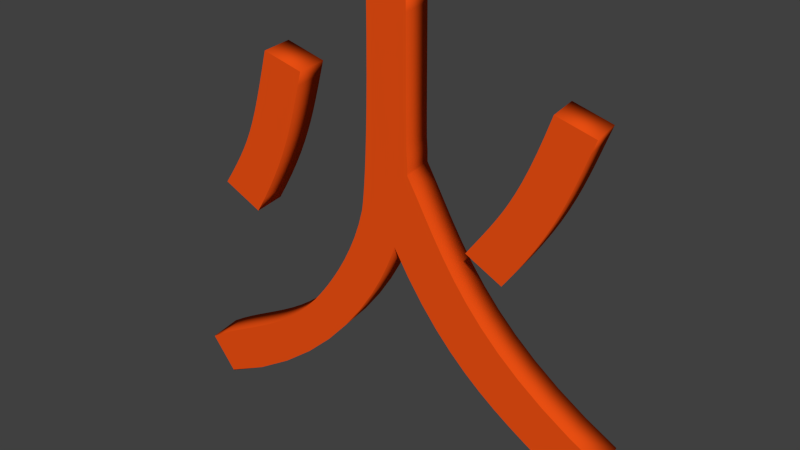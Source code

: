 # Source: fire.blend  (saved by Blender 2.76.0; exported with 4.5.12 LTS)
import bpy
from mathutils import Matrix  # noqa: F401  (used for matrix-valued properties, if any)

bpy.ops.wm.read_factory_settings(use_empty=True)
scene = bpy.context.scene
scene.name = 'Scene'

# ---- collections
col_collection_1 = bpy.data.collections.new('Collection 1'); scene.collection.children.link(col_collection_1)

# ---- materials (node trees are filled in below, after node groups)
mat_material_001 = bpy.data.materials.new('Material.001')
mat_material_001.alpha_threshold = 0.0
mat_material_001.use_transparent_shadow = False
mat_material_001.diffuse_color = (0.8, 0.07681, 0.006325, 1.0)
mat_material_001.roughness = 0.5
mat_material_001.specular_intensity = 0.06693

# ---- material node trees

# ---- world
world_world = bpy.data.worlds.new('World'); scene.world = world_world
world_world.color = (0.05088, 0.05088, 0.05088)
world_world.use_sun_shadow = False
world_world.sun_shadow_jitter_overblur = 0.0
world_world.cycles.sampling_method = 'MANUAL'
world_world.cycles.sample_map_resolution = 256

# ---- meshes
me_mesh = bpy.data.meshes.new('Mesh')
me_mesh.from_pydata([(-0.004315, 0.07244, -0.002946), (0.007248, 0.07244, -0.002946), (0.007273, 0.0689, -0.002946), (0.007295, 0.06514, -0.002946), (0.007316, 0.06124, -0.002946), (0.007336, 0.05726, -0.002946), (0.007356, 0.05329, -0.002946), (0.007377, 0.04938, -0.002946), (0.007399, 0.04562, -0.002946), (0.007424, 0.04208, -0.002946), (0.007451, 0.03883, -0.002946), (0.007483, 0.03594, -0.002946), (0.007519, 0.03349, -0.002946), (0.007561, 0.03154, -0.002946), (0.007641, 0.03036, -0.002946), (0.007702, 0.02938, -0.002946), (0.007746, 0.02858, -0.002946), (0.007776, 0.02793, -0.002946), (0.007795, 0.02739, -0.002946), (0.007805, 0.02695, -0.002946), (0.007809, 0.02656, -0.002946), (0.007811, 0.0262, -0.002946), (0.007813, 0.02584, -0.002946), (0.007817, 0.02545, -0.002946), (0.007827, 0.025, -0.002946), (0.007846, 0.02447, -0.002946), (0.01049, 0.01936, -0.002946), (0.01316, 0.01401, -0.002946), (0.01597, 0.008447, -0.002946), (0.01906, 0.002679, -0.002946), (0.02256, -0.003277, -0.002946), (0.02659, -0.009406, -0.002946), (0.03128, -0.01569, -0.002946), (0.03676, -0.02212, -0.002946), (0.04315, -0.02868, -0.002946), (0.05059, -0.03534, -0.002946), (0.0592, -0.04211, -0.002946), (0.06911, -0.04895, -0.002946), (0.06901, -0.0491, -0.002946), (0.06873, -0.04954, -0.002946), (0.06829, -0.05021, -0.002946), (0.06772, -0.05109, -0.002946), (0.06705, -0.05213, -0.002946), (0.0663, -0.05328, -0.002946), (0.06549, -0.05452, -0.002946), (0.06466, -0.0558, -0.002946), (0.06383, -0.05708, -0.002946), (0.06302, -0.05832, -0.002946), (0.06227, -0.05947, -0.002946), (0.0616, -0.06051, -0.002946), (0.05631, -0.0566, -0.002946), (0.05113, -0.0528, -0.002946), (0.04606, -0.04901, -0.002946), (0.04108, -0.04513, -0.002946), (0.0362, -0.04105, -0.002946), (0.03139, -0.03666, -0.002946), (0.02665, -0.03186, -0.002946), (0.02198, -0.02655, -0.002946), (0.01736, -0.02063, -0.002946), (0.01279, -0.01397, -0.002946), (0.00827, -0.006493, -0.002946), (0.003779, 0.001921, -0.002946), (0.003534, 0.001057, -0.002946), (0.002733, -0.001379, -0.002946), (0.001277, -0.005151, -0.002946), (-0.0009319, -0.01003, -0.002946), (-0.003992, -0.01577, -0.002946), (-0.008001, -0.02214, -0.002946), (-0.01306, -0.02891, -0.002946), (-0.01926, -0.03585, -0.002946), (-0.02671, -0.04271, -0.002946), (-0.0355, -0.04926, -0.002946), (-0.04574, -0.05527, -0.002946), (-0.05751, -0.06051, -0.002946), (-0.0576, -0.06036, -0.002946), (-0.05786, -0.05995, -0.002946), (-0.05827, -0.05931, -0.002946), (-0.05879, -0.05848, -0.002946), (-0.05942, -0.05749, -0.002946), (-0.06011, -0.05639, -0.002946), (-0.06085, -0.05522, -0.002946), (-0.06162, -0.054, -0.002946), (-0.06239, -0.05279, -0.002946), (-0.06313, -0.05161, -0.002946), (-0.06382, -0.05051, -0.002946), (-0.06445, -0.04953, -0.002946), (-0.06106, -0.04748, -0.002946), (-0.05765, -0.04563, -0.002946), (-0.05422, -0.04392, -0.002946), (-0.05078, -0.04227, -0.002946), (-0.04735, -0.04062, -0.002946), (-0.04392, -0.0389, -0.002946), (-0.04051, -0.03706, -0.002946), (-0.03712, -0.03501, -0.002946), (-0.03377, -0.0327, -0.002946), (-0.03045, -0.03006, -0.002946), (-0.02718, -0.02702, -0.002946), (-0.02397, -0.02351, -0.002946), (-0.02371, -0.02321, -0.002946), (-0.02297, -0.02231, -0.002946), (-0.02183, -0.02087, -0.002946), (-0.02038, -0.01891, -0.002946), (-0.01868, -0.01648, -0.002946), (-0.01682, -0.01361, -0.002946), (-0.01487, -0.01035, -0.002946), (-0.01292, -0.006729, -0.002946), (-0.01105, -0.002785, -0.002946), (-0.009318, 0.001442, -0.002946), (-0.00782, 0.005913, -0.002946), (-0.006628, 0.01059, -0.002946), (-0.006583, 0.01086, -0.002946), (-0.006457, 0.01172, -0.002946), (-0.006267, 0.01327, -0.002946), (-0.006028, 0.01558, -0.002946), (-0.005758, 0.01875, -0.002946), (-0.005472, 0.02288, -0.002946), (-0.005185, 0.02803, -0.002946), (-0.004915, 0.03431, -0.002946), (-0.004677, 0.04181, -0.002946), (-0.004487, 0.0506, -0.002946), (-0.004361, 0.06078, -0.002946), (-0.03727, 0.05163, -0.002946), (-0.02571, 0.04759, -0.002946), (-0.02673, 0.04336, -0.002946), (-0.02771, 0.0394, -0.002946), (-0.02867, 0.03565, -0.002946), (-0.02965, 0.03205, -0.002946), (-0.0307, 0.02854, -0.002946), (-0.03186, 0.02505, -0.002946), (-0.03315, 0.02153, -0.002946), (-0.03462, 0.01792, -0.002946), (-0.03631, 0.01415, -0.002946), (-0.03825, 0.01018, -0.002946), (-0.04049, 0.005925, -0.002946), (-0.04305, 0.001343, -0.002946), (-0.0432, 0.001435, -0.002946), (-0.04361, 0.001696, -0.002946), (-0.04426, 0.002101, -0.002946), (-0.04509, 0.002627, -0.002946), (-0.04607, 0.00325, -0.002946), (-0.04717, 0.003944, -0.002946), (-0.04835, 0.004687, -0.002946), (-0.04956, 0.005453, -0.002946), (-0.05078, 0.00622, -0.002946), (-0.05195, 0.006963, -0.002946), (-0.05305, 0.007657, -0.002946), (-0.05404, 0.00828, -0.002946), (-0.05184, 0.01179, -0.002946), (-0.04993, 0.01496, -0.002946), (-0.04826, 0.0179, -0.002946), (-0.04679, 0.02072, -0.002946), (-0.04548, 0.02352, -0.002946), (-0.04429, 0.02642, -0.002946), (-0.04318, 0.02951, -0.002946), (-0.0421, 0.0329, -0.002946), (-0.04101, 0.0367, -0.002946), (-0.03987, 0.04102, -0.002946), (-0.03864, 0.04596, -0.002946), (0.0483, 0.0499, -0.002946), (0.05986, 0.04585, -0.002946), (0.05847, 0.04195, -0.002946), (0.05714, 0.0382, -0.002946), (0.05584, 0.03456, -0.002946), (0.0545, 0.03097, -0.002946), (0.05309, 0.02741, -0.002946), (0.05155, 0.02382, -0.002946), (0.04982, 0.02014, -0.002946), (0.04787, 0.01635, -0.002946), (0.04563, 0.01239, -0.002946), (0.04307, 0.008213, -0.002946), (0.04012, 0.003775, -0.002946), (0.03674, -0.0009695, -0.002946), (0.03659, -0.0008771, -0.002946), (0.03618, -0.0006162, -0.002946), (0.03553, -0.0002108, -0.002946), (0.0347, 0.0003151, -0.002946), (0.03372, 0.0009373, -0.002946), (0.03262, 0.001632, -0.002946), (0.03144, 0.002374, -0.002946), (0.03023, 0.003141, -0.002946), (0.02901, 0.003908, -0.002946), (0.02784, 0.004651, -0.002946), (0.02674, 0.005345, -0.002946), (0.02575, 0.005967, -0.002946), (0.02814, 0.009272, -0.002946), (0.03033, 0.01231, -0.002946), (0.03236, 0.01519, -0.002946), (0.03424, 0.018, -0.002946), (0.03603, 0.02084, -0.002946), (0.03774, 0.02382, -0.002946), (0.03941, 0.02702, -0.002946), (0.04108, 0.03055, -0.002946), (0.04277, 0.0345, -0.002946), (0.04451, 0.03898, -0.002946), (0.04635, 0.04408, -0.002946), (-0.004315, 0.07244, 0.008125), (0.007248, 0.07244, 0.008125), (0.007273, 0.0689, 0.008125), (0.007295, 0.06514, 0.008125), (0.007316, 0.06124, 0.008125), (0.007336, 0.05726, 0.008125), (0.007356, 0.05329, 0.008125), (0.007377, 0.04938, 0.008125), (0.007399, 0.04562, 0.008125), (0.007424, 0.04208, 0.008125), (0.007451, 0.03883, 0.008125), (0.007483, 0.03594, 0.008125), (0.007519, 0.03349, 0.008125), (0.007561, 0.03154, 0.008125), (0.007641, 0.03036, 0.008125), (0.007702, 0.02938, 0.008125), (0.007746, 0.02858, 0.008125), (0.007776, 0.02793, 0.008125), (0.007795, 0.02739, 0.008125), (0.007805, 0.02695, 0.008125), (0.007809, 0.02656, 0.008125), (0.007811, 0.0262, 0.008125), (0.007813, 0.02584, 0.008125), (0.007817, 0.02545, 0.008125), (0.007827, 0.025, 0.008125), (0.007846, 0.02447, 0.008125), (0.01049, 0.01936, 0.008125), (0.01316, 0.01401, 0.008125), (0.01597, 0.008447, 0.008125), (0.01906, 0.002679, 0.008125), (0.02256, -0.003277, 0.008125), (0.02659, -0.009406, 0.008125), (0.03128, -0.01569, 0.008125), (0.03676, -0.02212, 0.008125), (0.04315, -0.02868, 0.008125), (0.05059, -0.03534, 0.008125), (0.0592, -0.04211, 0.008125), (0.06911, -0.04895, 0.008125), (0.06901, -0.0491, 0.008125), (0.06873, -0.04954, 0.008125), (0.06829, -0.05021, 0.008125), (0.06772, -0.05109, 0.008125), (0.06705, -0.05213, 0.008125), (0.0663, -0.05328, 0.008125), (0.06549, -0.05452, 0.008125), (0.06466, -0.0558, 0.008125), (0.06383, -0.05708, 0.008125), (0.06302, -0.05832, 0.008125), (0.06227, -0.05947, 0.008125), (0.0616, -0.06051, 0.008125), (0.05631, -0.0566, 0.008125), (0.05113, -0.0528, 0.008125), (0.04606, -0.04901, 0.008125), (0.04108, -0.04513, 0.008125), (0.0362, -0.04105, 0.008125), (0.03139, -0.03666, 0.008125), (0.02665, -0.03186, 0.008125), (0.02198, -0.02655, 0.008125), (0.01736, -0.02063, 0.008125), (0.01279, -0.01397, 0.008125), (0.00827, -0.006493, 0.008125), (0.003779, 0.001921, 0.008125), (0.003534, 0.001057, 0.008125), (0.002733, -0.001379, 0.008125), (0.001277, -0.005151, 0.008125), (-0.0009319, -0.01003, 0.008125), (-0.003992, -0.01577, 0.008125), (-0.008001, -0.02214, 0.008125), (-0.01306, -0.02891, 0.008125), (-0.01926, -0.03585, 0.008125), (-0.02671, -0.04271, 0.008125), (-0.0355, -0.04926, 0.008125), (-0.04574, -0.05527, 0.008125), (-0.05751, -0.06051, 0.008125), (-0.0576, -0.06036, 0.008125), (-0.05786, -0.05995, 0.008125), (-0.05827, -0.05931, 0.008125), (-0.05879, -0.05848, 0.008125), (-0.05942, -0.05749, 0.008125), (-0.06011, -0.05639, 0.008125), (-0.06085, -0.05522, 0.008125), (-0.06162, -0.054, 0.008125), (-0.06239, -0.05279, 0.008125), (-0.06313, -0.05161, 0.008125), (-0.06382, -0.05051, 0.008125), (-0.06445, -0.04953, 0.008125), (-0.06106, -0.04748, 0.008125), (-0.05765, -0.04563, 0.008125), (-0.05422, -0.04392, 0.008125), (-0.05078, -0.04227, 0.008125), (-0.04735, -0.04062, 0.008125), (-0.04392, -0.0389, 0.008125), (-0.04051, -0.03706, 0.008125), (-0.03712, -0.03501, 0.008125), (-0.03377, -0.0327, 0.008125), (-0.03045, -0.03006, 0.008125), (-0.02718, -0.02702, 0.008125), (-0.02397, -0.02351, 0.008125), (-0.02371, -0.02321, 0.008125), (-0.02297, -0.02231, 0.008125), (-0.02183, -0.02087, 0.008125), (-0.02038, -0.01891, 0.008125), (-0.01868, -0.01648, 0.008125), (-0.01682, -0.01361, 0.008125), (-0.01487, -0.01035, 0.008125), (-0.01292, -0.006729, 0.008125), (-0.01105, -0.002785, 0.008125), (-0.009318, 0.001442, 0.008125), (-0.00782, 0.005913, 0.008125), (-0.006628, 0.01059, 0.008125), (-0.006583, 0.01086, 0.008125), (-0.006457, 0.01172, 0.008125), (-0.006267, 0.01327, 0.008125), (-0.006028, 0.01558, 0.008125), (-0.005758, 0.01875, 0.008125), (-0.005472, 0.02288, 0.008125), (-0.005185, 0.02803, 0.008125), (-0.004915, 0.03431, 0.008125), (-0.004677, 0.04181, 0.008125), (-0.004487, 0.0506, 0.008125), (-0.004361, 0.06078, 0.008125), (-0.03727, 0.05163, 0.008125), (-0.02571, 0.04759, 0.008125), (-0.02673, 0.04336, 0.008125), (-0.02771, 0.0394, 0.008125), (-0.02867, 0.03565, 0.008125), (-0.02965, 0.03205, 0.008125), (-0.0307, 0.02854, 0.008125), (-0.03186, 0.02505, 0.008125), (-0.03315, 0.02153, 0.008125), (-0.03462, 0.01792, 0.008125), (-0.03631, 0.01415, 0.008125), (-0.03825, 0.01018, 0.008125), (-0.04049, 0.005925, 0.008125), (-0.04305, 0.001343, 0.008125), (-0.0432, 0.001435, 0.008125), (-0.04361, 0.001696, 0.008125), (-0.04426, 0.002101, 0.008125), (-0.04509, 0.002627, 0.008125), (-0.04607, 0.00325, 0.008125), (-0.04717, 0.003944, 0.008125), (-0.04835, 0.004687, 0.008125), (-0.04956, 0.005453, 0.008125), (-0.05078, 0.00622, 0.008125), (-0.05195, 0.006963, 0.008125), (-0.05305, 0.007657, 0.008125), (-0.05404, 0.00828, 0.008125), (-0.05184, 0.01179, 0.008125), (-0.04993, 0.01496, 0.008125), (-0.04826, 0.0179, 0.008125), (-0.04679, 0.02072, 0.008125), (-0.04548, 0.02352, 0.008125), (-0.04429, 0.02642, 0.008125), (-0.04318, 0.02951, 0.008125), (-0.0421, 0.0329, 0.008125), (-0.04101, 0.0367, 0.008125), (-0.03987, 0.04102, 0.008125), (-0.03864, 0.04596, 0.008125), (0.0483, 0.0499, 0.008125), (0.05986, 0.04585, 0.008125), (0.05847, 0.04195, 0.008125), (0.05714, 0.0382, 0.008125), (0.05584, 0.03456, 0.008125), (0.0545, 0.03097, 0.008125), (0.05309, 0.02741, 0.008125), (0.05155, 0.02382, 0.008125), (0.04982, 0.02014, 0.008125), (0.04787, 0.01635, 0.008125), (0.04563, 0.01239, 0.008125), (0.04307, 0.008213, 0.008125), (0.04012, 0.003775, 0.008125), (0.03674, -0.0009695, 0.008125), (0.03659, -0.0008771, 0.008125), (0.03618, -0.0006162, 0.008125), (0.03553, -0.0002108, 0.008125), (0.0347, 0.0003151, 0.008125), (0.03372, 0.0009373, 0.008125), (0.03262, 0.001632, 0.008125), (0.03144, 0.002374, 0.008125), (0.03023, 0.003141, 0.008125), (0.02901, 0.003908, 0.008125), (0.02784, 0.004651, 0.008125), (0.02674, 0.005345, 0.008125), (0.02575, 0.005967, 0.008125), (0.02814, 0.009272, 0.008125), (0.03033, 0.01231, 0.008125), (0.03236, 0.01519, 0.008125), (0.03424, 0.018, 0.008125), (0.03603, 0.02084, 0.008125), (0.03774, 0.02382, 0.008125), (0.03941, 0.02702, 0.008125), (0.04108, 0.03055, 0.008125), (0.04277, 0.0345, 0.008125), (0.04451, 0.03898, 0.008125), (0.04635, 0.04408, 0.008125)], [], [(120, 0, 1), (120, 1, 2), (120, 2, 3), (120, 3, 4), (120, 4, 5), (119, 120, 5), (119, 5, 6), (119, 6, 7), (157, 121, 122), (118, 119, 7), (194, 158, 159), (118, 7, 8), (157, 122, 123), (156, 157, 123), (194, 159, 160), (118, 8, 9), (193, 194, 160), (156, 123, 124), (118, 9, 10), (193, 160, 161), (117, 118, 10), (155, 156, 124), (155, 124, 125), (192, 193, 161), (117, 10, 11), (192, 161, 162), (154, 155, 125), (117, 11, 12), (154, 125, 126), (192, 162, 163), (191, 192, 163), (116, 117, 12), (116, 12, 13), (153, 154, 126), (153, 126, 127), (116, 13, 14), (191, 163, 164), (190, 191, 164), (116, 14, 15), (152, 153, 127), (116, 15, 16), (116, 16, 17), (152, 127, 128), (115, 116, 17), (115, 17, 18), (190, 164, 165), (115, 18, 19), (189, 190, 165), (115, 19, 20), (115, 20, 21), (151, 152, 128), (115, 21, 22), (115, 22, 23), (115, 23, 24), (151, 128, 129), (115, 24, 25), (115, 25, 26), (188, 189, 165), (188, 165, 166), (150, 151, 129), (114, 115, 26), (150, 129, 130), (187, 188, 166), (149, 150, 130), (187, 166, 167), (114, 26, 27), (113, 114, 27), (186, 187, 167), (149, 130, 131), (148, 149, 131), (186, 167, 168), (112, 113, 27), (185, 186, 168), (147, 148, 131), (147, 131, 132), (112, 27, 28), (111, 112, 28), (185, 168, 169), (184, 185, 169), (146, 147, 132), (110, 111, 28), (109, 110, 28), (108, 109, 28), (146, 132, 133), (183, 184, 169), (108, 28, 29), (145, 146, 133), (183, 169, 170), (144, 145, 133), (143, 144, 133), (142, 143, 133), (182, 183, 170), (142, 133, 137), (137, 133, 136), (136, 133, 134), (107, 108, 29), (141, 142, 137), (181, 182, 170), (140, 141, 139), (139, 141, 138), (138, 141, 137), (180, 181, 170), (179, 180, 170), (179, 170, 175), (175, 170, 173), (173, 170, 171), (178, 179, 175), (107, 29, 61), (61, 29, 30), (177, 178, 175), (107, 61, 62), (60, 61, 30), (135, 136, 134), (176, 177, 175), (106, 107, 62), (106, 62, 63), (174, 175, 173), (172, 173, 171), (106, 63, 64), (105, 106, 64), (60, 30, 31), (105, 64, 65), (59, 60, 31), (104, 105, 65), (59, 31, 32), (104, 65, 66), (103, 104, 66), (102, 103, 66), (58, 59, 32), (58, 32, 33), (102, 66, 67), (101, 102, 67), (100, 101, 67), (57, 58, 33), (99, 100, 67), (57, 33, 34), (99, 67, 68), (98, 99, 68), (97, 98, 68), (96, 97, 68), (56, 57, 34), (95, 96, 68), (56, 34, 35), (95, 68, 69), (94, 95, 69), (55, 56, 35), (93, 94, 69), (92, 93, 69), (55, 35, 36), (92, 69, 70), (54, 55, 36), (91, 92, 70), (90, 91, 70), (89, 90, 70), (53, 54, 36), (53, 36, 37), (88, 89, 70), (88, 70, 71), (87, 88, 71), (52, 53, 37), (86, 87, 71), (85, 86, 71), (52, 37, 38), (51, 52, 38), (51, 38, 39), (85, 71, 72), (84, 85, 72), (51, 39, 40), (51, 40, 41), (83, 84, 72), (51, 41, 42), (82, 83, 72), (51, 42, 43), (81, 82, 72), (50, 51, 43), (50, 43, 44), (80, 81, 72), (50, 44, 45), (79, 80, 72), (79, 72, 74), (74, 72, 73), (50, 45, 46), (78, 79, 77), (77, 79, 76), (76, 79, 74), (49, 50, 46), (49, 46, 47), (49, 47, 48), (75, 76, 74), (315, 196, 195), (315, 197, 196), (315, 198, 197), (315, 199, 198), (315, 200, 199), (314, 200, 315), (314, 201, 200), (314, 202, 201), (352, 317, 316), (313, 202, 314), (389, 354, 353), (313, 203, 202), (352, 318, 317), (351, 318, 352), (389, 355, 354), (313, 204, 203), (388, 355, 389), (351, 319, 318), (313, 205, 204), (388, 356, 355), (312, 205, 313), (350, 319, 351), (350, 320, 319), (387, 356, 388), (312, 206, 205), (387, 357, 356), (349, 320, 350), (312, 207, 206), (349, 321, 320), (387, 358, 357), (386, 358, 387), (311, 207, 312), (311, 208, 207), (348, 321, 349), (348, 322, 321), (311, 209, 208), (386, 359, 358), (385, 359, 386), (311, 210, 209), (347, 322, 348), (311, 211, 210), (311, 212, 211), (347, 323, 322), (310, 212, 311), (310, 213, 212), (385, 360, 359), (310, 214, 213), (384, 360, 385), (310, 215, 214), (310, 216, 215), (346, 323, 347), (310, 217, 216), (310, 218, 217), (310, 219, 218), (346, 324, 323), (310, 220, 219), (310, 221, 220), (383, 360, 384), (383, 361, 360), (345, 324, 346), (309, 221, 310), (345, 325, 324), (382, 361, 383), (344, 325, 345), (382, 362, 361), (309, 222, 221), (308, 222, 309), (381, 362, 382), (344, 326, 325), (343, 326, 344), (381, 363, 362), (307, 222, 308), (380, 363, 381), (342, 326, 343), (342, 327, 326), (307, 223, 222), (306, 223, 307), (380, 364, 363), (379, 364, 380), (341, 327, 342), (305, 223, 306), (304, 223, 305), (303, 223, 304), (341, 328, 327), (378, 364, 379), (303, 224, 223), (340, 328, 341), (378, 365, 364), (339, 328, 340), (338, 328, 339), (337, 328, 338), (377, 365, 378), (337, 332, 328), (332, 331, 328), (331, 329, 328), (302, 224, 303), (336, 332, 337), (376, 365, 377), (335, 334, 336), (334, 333, 336), (333, 332, 336), (375, 365, 376), (374, 365, 375), (374, 370, 365), (370, 368, 365), (368, 366, 365), (373, 370, 374), (302, 256, 224), (256, 225, 224), (372, 370, 373), (302, 257, 256), (255, 225, 256), (330, 329, 331), (371, 370, 372), (301, 257, 302), (301, 258, 257), (369, 368, 370), (367, 366, 368), (301, 259, 258), (300, 259, 301), (255, 226, 225), (300, 260, 259), (254, 226, 255), (299, 260, 300), (254, 227, 226), (299, 261, 260), (298, 261, 299), (297, 261, 298), (253, 227, 254), (253, 228, 227), (297, 262, 261), (296, 262, 297), (295, 262, 296), (252, 228, 253), (294, 262, 295), (252, 229, 228), (294, 263, 262), (293, 263, 294), (292, 263, 293), (291, 263, 292), (251, 229, 252), (290, 263, 291), (251, 230, 229), (290, 264, 263), (289, 264, 290), (250, 230, 251), (288, 264, 289), (287, 264, 288), (250, 231, 230), (287, 265, 264), (249, 231, 250), (286, 265, 287), (285, 265, 286), (284, 265, 285), (248, 231, 249), (248, 232, 231), (283, 265, 284), (283, 266, 265), (282, 266, 283), (247, 232, 248), (281, 266, 282), (280, 266, 281), (247, 233, 232), (246, 233, 247), (246, 234, 233), (280, 267, 266), (279, 267, 280), (246, 235, 234), (246, 236, 235), (278, 267, 279), (246, 237, 236), (277, 267, 278), (246, 238, 237), (276, 267, 277), (245, 238, 246), (245, 239, 238), (275, 267, 276), (245, 240, 239), (274, 267, 275), (274, 269, 267), (269, 268, 267), (245, 241, 240), (273, 272, 274), (272, 271, 274), (271, 269, 274), (244, 241, 245), (244, 242, 241), (244, 243, 242), (270, 269, 271), (50, 49, 244, 245), (100, 99, 294, 295), (85, 84, 279, 280), (43, 42, 237, 238), (130, 129, 324, 325), (86, 85, 280, 281), (72, 71, 266, 267), (79, 78, 273, 274), (162, 161, 356, 357), (121, 157, 352, 316), (97, 96, 291, 292), (155, 154, 349, 350), (31, 30, 225, 226), (42, 41, 236, 237), (10, 9, 204, 205), (146, 145, 340, 341), (76, 75, 270, 271), (157, 156, 351, 352), (49, 48, 243, 244), (48, 47, 242, 243), (58, 57, 252, 253), (32, 31, 226, 227), (52, 51, 246, 247), (173, 172, 367, 368), (163, 162, 357, 358), (143, 142, 337, 338), (161, 160, 355, 356), (11, 10, 205, 206), (46, 45, 240, 241), (188, 187, 382, 383), (87, 86, 281, 282), (25, 24, 219, 220), (158, 194, 389, 353), (128, 127, 322, 323), (73, 72, 267, 268), (172, 171, 366, 367), (153, 152, 347, 348), (159, 158, 353, 354), (14, 13, 208, 209), (71, 70, 265, 266), (147, 146, 341, 342), (117, 116, 311, 312), (62, 61, 256, 257), (12, 11, 206, 207), (29, 28, 223, 224), (156, 155, 350, 351), (169, 168, 363, 364), (96, 95, 290, 291), (83, 82, 277, 278), (63, 62, 257, 258), (154, 153, 348, 349), (171, 170, 365, 366), (176, 175, 370, 371), (47, 46, 241, 242), (77, 76, 271, 272), (131, 130, 325, 326), (60, 59, 254, 255), (57, 56, 251, 252), (144, 143, 338, 339), (67, 66, 261, 262), (68, 67, 262, 263), (84, 83, 278, 279), (41, 40, 235, 236), (151, 150, 345, 346), (81, 80, 275, 276), (40, 39, 234, 235), (119, 118, 313, 314), (187, 186, 381, 382), (38, 37, 232, 233), (165, 164, 359, 360), (148, 147, 342, 343), (180, 179, 374, 375), (116, 115, 310, 311), (21, 20, 215, 216), (132, 131, 326, 327), (118, 117, 312, 313), (61, 60, 255, 256), (45, 44, 239, 240), (178, 177, 372, 373), (129, 128, 323, 324), (175, 174, 369, 370), (69, 68, 263, 264), (22, 21, 216, 217), (99, 98, 293, 294), (177, 176, 371, 372), (6, 5, 200, 201), (15, 14, 209, 210), (139, 138, 333, 334), (98, 97, 292, 293), (36, 35, 230, 231), (82, 81, 276, 277), (39, 38, 233, 234), (168, 167, 362, 363), (152, 151, 346, 347), (9, 8, 203, 204), (179, 178, 373, 374), (91, 90, 285, 286), (174, 173, 368, 369), (66, 65, 260, 261), (184, 183, 378, 379), (64, 63, 258, 259), (142, 141, 336, 337), (189, 188, 383, 384), (140, 139, 334, 335), (141, 140, 335, 336), (190, 189, 384, 385), (113, 112, 307, 308), (94, 93, 288, 289), (13, 12, 207, 208), (35, 34, 229, 230), (80, 79, 274, 275), (89, 88, 283, 284), (37, 36, 231, 232), (16, 15, 210, 211), (170, 169, 364, 365), (183, 182, 377, 378), (167, 166, 361, 362), (110, 109, 304, 305), (138, 137, 332, 333), (185, 184, 379, 380), (137, 136, 331, 332), (112, 111, 306, 307), (0, 120, 315, 195), (93, 92, 287, 288), (7, 6, 201, 202), (186, 185, 380, 381), (90, 89, 284, 285), (106, 105, 300, 301), (23, 22, 217, 218), (166, 165, 360, 361), (17, 16, 211, 212), (105, 104, 299, 300), (65, 64, 259, 260), (133, 132, 327, 328), (149, 148, 343, 344), (181, 180, 375, 376), (18, 17, 212, 213), (34, 33, 228, 229), (24, 23, 218, 219), (192, 191, 386, 387), (2, 1, 196, 197), (150, 149, 344, 345), (56, 55, 250, 251), (134, 133, 328, 329), (19, 18, 213, 214), (5, 4, 199, 200), (3, 2, 197, 198), (88, 87, 282, 283), (193, 192, 387, 388), (102, 101, 296, 297), (109, 108, 303, 304), (135, 134, 329, 330), (125, 124, 319, 320), (120, 119, 314, 315), (8, 7, 202, 203), (20, 19, 214, 215), (55, 54, 249, 250), (54, 53, 248, 249), (136, 135, 330, 331), (95, 94, 289, 290), (104, 103, 298, 299), (114, 113, 308, 309), (26, 25, 220, 221), (191, 190, 385, 386), (92, 91, 286, 287), (33, 32, 227, 228), (124, 123, 318, 319), (115, 114, 309, 310), (78, 77, 272, 273), (4, 3, 198, 199), (111, 110, 305, 306), (51, 50, 245, 246), (75, 74, 269, 270), (126, 125, 320, 321), (101, 100, 295, 296), (108, 107, 302, 303), (53, 52, 247, 248), (30, 29, 224, 225), (27, 26, 221, 222), (44, 43, 238, 239), (107, 106, 301, 302), (28, 27, 222, 223), (74, 73, 268, 269), (194, 193, 388, 389), (160, 159, 354, 355), (127, 126, 321, 322), (122, 121, 316, 317), (1, 0, 195, 196), (70, 69, 264, 265), (182, 181, 376, 377), (59, 58, 253, 254), (164, 163, 358, 359), (123, 122, 317, 318), (103, 102, 297, 298), (145, 144, 339, 340)])
me_mesh.polygons.foreach_set('use_smooth', [0, 0, 0, 0, 0, 0, 0, 0, 0, 0, 0, 0, 0, 0, 0, 0, 0, 0, 0, 0, 0, 0, 0, 0, 0, 0, 0, 0, 0, 0, 0, 0, 0, 0, 0, 0, 0, 0, 0, 0, 0, 0, 0, 0, 0, 0, 0, 0, 0, 0, 0, 0, 0, 0, 0, 0, 0, 0, 0, 0, 0, 0, 0, 0, 0, 0, 0, 0, 0, 0, 0, 0, 0, 0, 0, 0, 0, 0, 0, 0, 0, 0, 0, 0, 0, 0, 0, 0, 0, 0, 0, 0, 0, 0, 0, 0, 1, 0, 1, 1, 1, 0, 0, 0, 0, 0, 1, 0, 0, 1, 0, 0, 1, 1, 0, 0, 1, 1, 0, 0, 0, 0, 0, 0, 0, 0, 0, 0, 0, 0, 0, 0, 0, 0, 0, 0, 0, 0, 0, 0, 0, 0, 0, 0, 0, 0, 0, 0, 0, 0, 0, 0, 0, 0, 0, 0, 0, 0, 0, 0, 0, 0, 0, 0, 0, 0, 0, 0, 0, 0, 0, 0, 0, 0, 0, 0, 0, 0, 0, 0, 1, 0, 1, 1, 1, 0, 1, 1, 1, 0, 0, 0, 0, 0, 0, 0, 0, 0, 0, 0, 0, 0, 0, 0, 0, 0, 0, 0, 0, 0, 0, 0, 0, 0, 0, 0, 0, 0, 0, 0, 0, 0, 0, 0, 0, 0, 0, 0, 0, 0, 0, 0, 0, 0, 0, 0, 0, 0, 0, 0, 0, 0, 0, 0, 0, 0, 0, 0, 0, 0, 0, 0, 0, 0, 0, 0, 0, 0, 0, 0, 0, 0, 0, 0, 0, 0, 0, 0, 0, 0, 0, 0, 0, 0, 0, 0, 0, 0, 0, 0, 0, 0, 0, 0, 0, 1, 0, 1, 1, 1, 0, 0, 0, 0, 0, 1, 0, 0, 1, 0, 0, 1, 1, 0, 0, 1, 1, 0, 0, 0, 0, 0, 0, 0, 0, 0, 0, 0, 0, 0, 0, 0, 0, 0, 0, 0, 0, 0, 0, 0, 0, 0, 0, 0, 0, 0, 0, 0, 0, 0, 0, 0, 0, 0, 0, 0, 0, 0, 0, 0, 0, 0, 0, 0, 0, 0, 0, 0, 0, 0, 0, 0, 0, 0, 0, 0, 0, 0, 0, 1, 0, 1, 1, 1, 0, 1, 1, 1, 1, 1, 1, 1, 1, 1, 1, 1, 1, 1, 1, 1, 1, 1, 1, 1, 1, 1, 1, 1, 1, 1, 1, 1, 1, 1, 1, 1, 1, 1, 1, 1, 1, 1, 1, 1, 1, 1, 1, 1, 1, 1, 1, 1, 1, 1, 1, 1, 1, 1, 1, 1, 1, 1, 1, 1, 1, 1, 1, 1, 1, 1, 1, 1, 1, 1, 1, 1, 1, 1, 1, 1, 1, 1, 1, 1, 1, 1, 1, 1, 1, 1, 1, 1, 1, 1, 1, 1, 1, 1, 1, 1, 1, 1, 1, 1, 1, 1, 1, 1, 1, 1, 1, 1, 1, 1, 1, 1, 1, 1, 1, 1, 1, 1, 1, 1, 1, 1, 1, 1, 1, 1, 1, 1, 1, 1, 1, 1, 1, 1, 1, 1, 1, 1, 1, 1, 1, 1, 1, 1, 1, 1, 1, 1, 1, 1, 1, 1, 1, 1, 1, 1, 1, 1, 1, 1, 1, 1, 1, 1, 1, 1, 1, 1, 1, 1, 1, 1, 1, 1, 1, 1, 1, 1, 1, 1, 1, 1, 1, 1, 1, 1, 1, 1, 1, 1, 1, 1, 1, 1, 1, 1, 1, 1, 1])
me_mesh.materials.append(mat_material_001)
me_mesh.use_remesh_preserve_volume = False
me_mesh.use_remesh_preserve_attributes = False
me_mesh.use_mirror_vertex_groups = False
me_mesh.update()

# ---- objects
ob_curve_001 = bpy.data.objects.new('Curve.001', me_mesh)

# ---- transforms, parenting, visibility, modifiers, constraints
ob_curve_001.location = (1.848, -0.7668, 0.5007)
ob_curve_001.rotation_euler = (1.571, -0.0, 0.1611)
ob_curve_001.scale = (5.784, 5.784, 5.784)
ob_curve_001.lineart.crease_threshold = 0.0

# ---- collection membership
col_collection_1.objects.link(ob_curve_001)

# ---- scene / render settings (as saved in the file)
scene.frame_start = 1; scene.frame_end = 40; scene.frame_set(2)
scene.render.engine = 'BLENDER_EEVEE_NEXT'
scene.render.resolution_percentage = 50
scene.render.dither_intensity = 0.0
scene.cycles.use_denoising = False
scene.cycles.samples = 10
scene.cycles.sampling_pattern = 'TABULATED_SOBOL'
scene.cycles.light_sampling_threshold = 0.0
scene.cycles.use_adaptive_sampling = False
scene.cycles.use_light_tree = False
scene.cycles.blur_glossy = 0.0
scene.cycles.pixel_filter_type = 'GAUSSIAN'
scene.cycles.sample_clamp_indirect = 0.0
scene.view_settings.view_transform = 'Standard'
bpy.context.view_layer.update()

# ---- added for rendering (the .blend has no active camera and no usable light): camera, sun
cam_auto = bpy.data.cameras.new('AutoCamera')
cam_auto.lens = 50.0
cam_auto.sensor_width = 36.0
cam_auto.clip_end = 1000.0
ob_auto_camera = bpy.data.objects.new('AutoCamera', cam_auto)
scene.collection.objects.link(ob_auto_camera)
ob_auto_camera.location = (2.88719, -2.00749, 1.35388)
ob_auto_camera.rotation_euler = (1.09748, -7.21219e-08, 0.694738)
scene.camera = ob_auto_camera
light_auto_sun = bpy.data.lights.new('AutoSun', 'SUN')
light_auto_sun.energy = 3.0
light_auto_sun.angle = 0.0523599
ob_auto_sun = bpy.data.objects.new('AutoSun', light_auto_sun)
scene.collection.objects.link(ob_auto_sun)
ob_auto_sun.rotation_euler = (0.872665, 0.174533, 0.523599)
bpy.context.view_layer.update()

